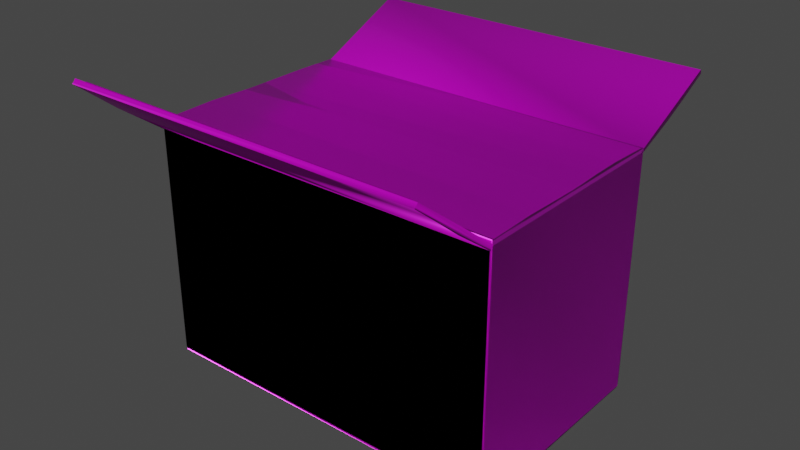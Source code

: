 # Source: equipment_box.blend  (saved by Blender 2.81.16; exported with 4.5.12 LTS)
import bpy
from mathutils import Matrix  # noqa: F401  (used for matrix-valued properties, if any)

bpy.ops.wm.read_factory_settings(use_empty=True)
scene = bpy.context.scene
scene.name = 'Scene'

# ---- collections
col_collection = bpy.data.collections.new('Collection'); scene.collection.children.link(col_collection)

# ---- images (referenced by path relative to the original .blend; pixels are not part of the script)
import os
ASSET_DIR = os.environ.get("B2B_ASSET_DIR", "")  # directory of the original .blend (textures are referenced by path, not embedded)
HERE = os.path.dirname(os.path.abspath(__file__))  # packed textures are extracted next to this script under _unpacked/

def load_image(name, relpath, width, height, colorspace="sRGB"):
    """Load a texture the original file referenced (path relative to the .blend, or extracted next to this script)."""
    p = next((c for c in (os.path.join(HERE, relpath), os.path.join(ASSET_DIR, relpath)) if relpath and os.path.exists(c)), "")
    if p:
        img = bpy.data.images.load(p, check_existing=True)
        img.name = name
    else:  # same state as the original file: an image datablock whose file is absent (Cycles renders it pink)
        img = bpy.data.images.new(name, width, height)
        img.source = "FILE"
        img.filepath = "//" + (relpath or name)
    img.colorspace_settings.name = colorspace
    return img
img_ind_prop_warehouse_box_med_c_df_texture_dds = load_image('ind_prop_warehouse_box_med_c_df.texture.dds', 'ind_prop_warehouse_box_med_c_df.texture.dds', 1024, 1024, 'sRGB')
img_ind_prop_warehouse_box_med_nm_texture_dds = load_image('ind_prop_warehouse_box_med_nm.texture.dds', 'ind_prop_warehouse_box_med_nm.texture.dds', 1024, 1024, 'Linear Rec.709')

# ---- materials (node trees are filled in below, after node groups)
mat_mat_box = bpy.data.materials.new('mat_box')
mat_mat_box.use_backface_culling = True
mat_mat_box.use_transparent_shadow = False
mat_mat_box.diffuse_color = (1.0, 1.0, 1.0, 1.0)

# ---- node groups
ng_pd2_df_nm_vtxcol = bpy.data.node_groups.new('PD2 DF:NM:VtxCol', 'ShaderNodeTree')
_s = ng_pd2_df_nm_vtxcol.interface.new_socket(name='BSDF Mat.', in_out='OUTPUT', socket_type='NodeSocketShader')
_s = ng_pd2_df_nm_vtxcol.interface.new_socket(name='DF Color (sRGB)', in_out='INPUT', socket_type='NodeSocketColor')
_s = ng_pd2_df_nm_vtxcol.interface.new_socket(name='DF Alpha (sRGB)', in_out='INPUT', socket_type='NodeSocketFloat')
_s.subtype = 'FACTOR'
_s = ng_pd2_df_nm_vtxcol.interface.new_socket(name='NM Color (Linear)', in_out='INPUT', socket_type='NodeSocketColor')
_s.default_value = (0.5, 0.5, 0.5, 1.0)
_s = ng_pd2_df_nm_vtxcol.interface.new_socket(name='NM Alpha (Linear)', in_out='INPUT', socket_type='NodeSocketFloat')
_s.subtype = 'FACTOR'
_s = ng_pd2_df_nm_vtxcol.interface.new_socket(name='Vertex Col. Color', in_out='INPUT', socket_type='NodeSocketColor')
_N = ng_pd2_df_nm_vtxcol.nodes; _L = ng_pd2_df_nm_vtxcol.links
n0 = _N.new('NodeGroupOutput'); n0.name = 'Group Output'; n0.location = (1220, -20)
n1 = _N.new('ShaderNodeBsdfPrincipled'); n1.name = 'Principled BSDF'; n1.location = (940, 0)
n1.distribution = 'GGX'
n1.subsurface_method = 'BURLEY'
n1.inputs[1].default_value = 0.5
n1.inputs[3].default_value = 1.45
n1.inputs[27].default_value = (0.0, 0.0, 0.0, 1.0)
n1.inputs[28].default_value = 1.0
n2 = _N.new('ShaderNodeMix'); n2.name = 'Mix.005'; n2.location = (380, 0)
n2.data_type = 'RGBA'
n2.blend_type = 'MULTIPLY'
n2.inputs[0].default_value = 1.0
n3 = _N.new('NodeGroupInput'); n3.name = 'PD2 DF:NM:VtxCol'; n3.location = (0, 0)
n3.label = 'PD2 DF:NM:VtxCol'
n3.width = 224
n4 = _N.new('ShaderNodeSeparateColor'); n4.name = 'Separate RGB'; n4.location = (280, -420)
n5 = _N.new('ShaderNodeCombineColor'); n5.name = 'Combine RGB'; n5.location = (440, -420)
n5.inputs[2].default_value = 1.0
n6 = _N.new('ShaderNodeNormalMap'); n6.name = 'Normal Map'; n6.location = (600, -420)
n6.width = 148
n7 = _N.new('ShaderNodeInvert'); n7.name = 'Invert'; n7.location = (380, -180)
n7.inputs[0].default_value = 0.666
_L.new(n4.outputs[0], n5.inputs[1])
_L.new(n5.outputs[0], n6.inputs[1])
_L.new(n2.outputs[2], n1.inputs[0])
_L.new(n6.outputs[0], n1.inputs[5])
_L.new(n1.outputs[0], n0.inputs[0])
_L.new(n3.outputs[4], n2.inputs[7])
_L.new(n3.outputs[1], n1.inputs[13])
_L.new(n3.outputs[0], n2.inputs[6])
_L.new(n3.outputs[2], n4.inputs[0])
_L.new(n3.outputs[3], n5.inputs[0])
_L.new(n7.outputs[0], n1.inputs[2])
_L.new(n3.outputs[1], n7.inputs[1])
n0.is_active_output = True

# ---- material node trees
mat_mat_box.use_nodes = True; mat_mat_box.node_tree.nodes.clear()
_N = mat_mat_box.node_tree.nodes; _L = mat_mat_box.node_tree.links
n0 = _N.new('ShaderNodeTexImage'); n0.name = 'Image Texture'; n0.location = (-600, 500)
n0.image = img_ind_prop_warehouse_box_med_c_df_texture_dds
n1 = _N.new('ShaderNodeOutputMaterial'); n1.name = 'Material Output'; n1.location = (300, 400)
n2 = _N.new('ShaderNodeGroup'); n2.name = 'Group'; n2.location = (-200, 400)
n2.width = 400
n2.node_tree = ng_pd2_df_nm_vtxcol
n2.inputs[4].default_value = (1.0, 1.0, 1.0, 1.0)
n3 = _N.new('ShaderNodeTexImage'); n3.name = 'Image Texture.002'; n3.location = (-600, 200)
n3.image = img_ind_prop_warehouse_box_med_nm_texture_dds
_L.new(n0.outputs[0], n2.inputs[0])
_L.new(n0.outputs[1], n2.inputs[1])
_L.new(n3.outputs[0], n2.inputs[2])
_L.new(n3.outputs[1], n2.inputs[3])
_L.new(n2.outputs[0], n1.inputs[0])
n1.is_active_output = True

# ---- world
world_world = bpy.data.worlds.new('World'); scene.world = world_world
world_world.use_nodes = True; world_world.node_tree.nodes.clear()
_N = world_world.node_tree.nodes; _L = world_world.node_tree.links
n0 = _N.new('ShaderNodeOutputWorld'); n0.name = 'World Output'; n0.location = (300, 300)
n1 = _N.new('ShaderNodeBackground'); n1.name = 'Background'; n1.location = (10, 300)
n1.inputs[0].default_value = (0.05088, 0.05088, 0.05088, 1.0)
_L.new(n1.outputs[0], n0.inputs[0])
n0.is_active_output = True
world_world.color = (0.05088, 0.05088, 0.05088)
world_world.use_sun_shadow = False
world_world.sun_shadow_jitter_overblur = 0.0

# ---- meshes
me_g_g_001 = bpy.data.meshes.new('g_g.001')
me_g_g_001.from_pydata([(0.3956, 0.2394, 0.266), (-0.3955, -0.2388, -0.2691), (-0.3947, 0.2382, -0.2685), (-0.395, 0.2375, 0.2677), (-0.3959, -0.2382, 0.2678), (0.3938, -0.2383, 0.267), (0.3949, -0.2378, -0.2686), (0.395, 0.2391, -0.2683)], [], [(1, 2, 7, 6), (4, 3, 2, 1), (5, 6, 7, 0), (3, 0, 7, 2), (0, 3, 4, 5), (1, 6, 5, 4)])
me_g_g_001.polygons.foreach_set('use_smooth', [0, 0, 1, 0, 1, 0])
_uv = me_g_g_001.uv_layers.new(name='TEXCOORD_0')
_uv.uv.foreach_set('vector', [0.6029, 0.5104, 0.6027, 0.9367, 0.2435, 0.9367, 0.2431, 0.5104, 0.6092, 0.4951, 0.3929, 0.4941, 0.3919, 0.009721, 0.608, 0.01017, 0.02304, 0.9886, 0.02414, 0.5004, 0.2386, 0.5036, 0.2383, 0.9882, 0.3929, 0.4941, 0.0322, 0.494, 0.03286, 0.009579, 0.3919, 0.009721, 0.9691, 0.7593, 0.6102, 0.925, 0.6092, 0.4951, 0.9687, 0.4957, 0.608, 0.01017, 0.9691, 0.00969, 0.9687, 0.4957, 0.6092, 0.4951])
me_g_g_001.materials.append(mat_mat_box)
me_g_g_001.use_remesh_fix_poles = True
me_g_g_001.use_remesh_preserve_attributes = False
me_g_g_001.use_mirror_vertex_groups = False
me_g_g_001.update()
me_g_g_001.normals_split_custom_set([tuple(v) for v in zip(*[iter([0.0004262, 0.000972, -1.0, 0.0004262, 0.000972, -1.0, 0.0004262, 0.000972, -1.0, 0.0004262, 0.000972, -1.0, -1.0, 0.001878, -0.0005896, -1.0, 0.001878, -0.0005896, -1.0, 0.001878, -0.0005896, -1.0, 0.001878, -0.0005896, 0.7661, 0.01274, 0.6426, 1.0, -0.003314, 0.0001632, 0.9687, -0.001857, 0.2482, 0.5394, 0.3098, 0.783, -0.001797, 1.0, 0.0003684, -0.001797, 1.0, 0.0003684, -0.001797, 1.0, 0.0003684, -0.001797, 1.0, 0.0003684, 0.5394, 0.3098, 0.783, 0.002052, -0.02453, 0.9997, 0.002968, 0.000231, 1.0, 0.7661, 0.01274, 0.6426, 0.0006328, -1.0, 5.43e-05, 0.0006328, -1.0, 5.43e-05, 0.0006328, -1.0, 5.43e-05, 0.0006328, -1.0, 5.43e-05])] * 3)])
me_g_g_002 = bpy.data.meshes.new('g_g.002')
me_g_g_002.from_pydata([(0.3945, 0.2406, 0.2576), (0.3957, -0.2352, -0.2676), (0.3959, 0.2362, -0.266), (0.3958, 0.2394, 0.2578), (0.3945, 0.4521, 0.3526), (-0.3947, 0.2388, 0.259), (-0.3927, 0.2312, 0.2626), (0.3958, 0.2333, 0.2611), (0.3957, -0.2328, -0.2711), (-0.3947, 0.2354, -0.27), (0.3945, 0.3301, 0.2916), (0.3958, 0.2361, 0.255), (-0.3946, 0.2359, 0.2555), (-0.3959, 0.4519, 0.3528), (-0.3959, 0.3809, 0.3188), (-0.3943, 0.2419, 0.2557), (-0.3951, 0.4504, 0.3562), (0.3945, 0.2437, 0.2555), (-0.3959, 0.4515, 0.3538), (-0.3958, -0.2345, 0.2556), (-0.3959, -0.2406, 0.2556), (-0.3959, 0.4513, 0.3543), (0.3945, 0.2792, 0.2702), (-0.3959, 0.4509, 0.3551), (-0.3959, -0.2365, -0.2619), (-0.3959, 0.2816, 0.2726), (-0.3959, -0.2406, -0.2619), (-0.3959, 0.452, 0.3528), (-0.3952, -0.2328, -0.2711), (-0.3953, 0.4485, 0.3603), (0.3952, 0.4506, 0.3557), (-0.3959, 0.4519, 0.353), (-0.3959, 0.33, 0.2945), (-0.3953, 0.2341, 0.264), (0.3945, 0.3844, 0.3178), (-0.3956, 0.4471, 0.3633), (0.3945, -0.235, 0.2573), (0.3945, 0.4243, 0.3384), (-0.3959, 0.4253, 0.3398), (0.3921, -0.2323, 0.2552), (0.3945, -0.2437, 0.2496), (-0.3953, 0.2374, 0.2556), (-0.3959, -0.2441, 0.2496), (-0.3959, -0.3421, 0.321), (-0.3955, -0.2348, -0.2676), (0.3945, -0.3271, 0.3101), (-0.3959, -0.3878, 0.3581), (0.3945, -0.4017, 0.3698), (0.3945, 0.452, 0.3526), (-0.3927, 0.2406, 0.2556), (-0.3954, 0.237, -0.2619), (-0.3922, 0.2406, -0.2619), (-0.3937, 0.239, -0.2674), (-0.3954, 0.2367, -0.2674), (-0.3953, -0.4271, 0.4006), (-0.3951, -0.4298, 0.397), (0.3945, -0.4322, 0.3939), (-0.3956, -0.4251, 0.4032), (-0.3959, -0.4319, 0.3942), (0.3952, -0.4302, 0.3966), (-0.3959, -0.4321, 0.394), (-0.3959, -0.4305, 0.3961), (-0.3959, -0.4311, 0.3953), (-0.3959, -0.4315, 0.3949), (0.3952, -0.4258, 0.4023), (0.3921, -0.2406, 0.2556), (-0.3959, -0.2401, 0.2551), (0.3934, -0.2406, -0.2619), (0.3934, -0.2387, -0.2676), (-0.3955, -0.2387, -0.2676), (-0.3959, -0.2375, 0.25), (-0.3959, -0.2323, 0.2552), (0.3957, -0.2375, -0.2619), (-0.3958, -0.2371, 0.2589), (0.3945, -0.2372, 0.2557), (0.3921, -0.2376, 0.2495), (0.3951, 0.2367, -0.2674), (0.3949, 0.2354, -0.27), (0.3947, 0.239, -0.2674), (0.3945, -0.2409, 0.2521), (0.3946, 0.2405, -0.2619), (0.3945, 0.2321, 0.2608), (0.3952, 0.4476, 0.3622), (0.376, 0.225, 0.2578), (0.3773, -0.231, -0.2456), (0.3774, 0.2207, -0.2441), (0.3774, 0.2238, 0.258), (0.3773, -0.2288, -0.249), (-0.3803, 0.2199, -0.2479), (-0.3814, -0.2304, 0.2559), (-0.3814, -0.2363, 0.2559), (-0.3814, -0.2324, -0.2401), (-0.3814, -0.2363, -0.2401), (-0.3808, -0.2288, -0.249), (-0.3809, 0.2219, 0.2559), (-0.3811, -0.2307, -0.2456), (-0.3784, 0.225, 0.2559), (-0.3809, 0.2215, -0.2401), (-0.3779, 0.225, -0.2401), (-0.3793, 0.2234, -0.2454), (-0.3809, 0.2212, -0.2454), (-0.3808, -0.415, 0.3948), (-0.3806, -0.4176, 0.3913), (-0.3812, -0.4131, 0.3973), (-0.3814, -0.4197, 0.3887), (0.3767, -0.4179, 0.3909), (0.376, -0.4199, 0.3884), (-0.3814, -0.4183, 0.3905), (-0.3814, -0.4189, 0.3897), (-0.3814, -0.4192, 0.3893), (0.3767, -0.4137, 0.3964), (-0.3814, -0.4198, 0.3885), (0.3738, -0.2363, 0.2559), (0.375, -0.2363, -0.2401), (0.375, -0.2345, -0.2456), (-0.3811, -0.2345, -0.2456), (0.3773, -0.2333, -0.2402), (0.3761, -0.233, 0.2559), (0.3767, 0.2212, -0.2454), (0.3764, 0.2199, -0.2479), (0.3763, 0.2234, -0.2454), (0.3762, 0.2249, -0.2401), (-0.3958, -0.2345, 0.2556), (-0.3959, -0.2406, 0.2556), (-0.3959, -0.2406, 0.2556), (-0.3959, 0.4519, 0.3528), (-0.3959, 0.452, 0.3528), (-0.3959, 0.452, 0.3528), (-0.3953, 0.2341, 0.264), (-0.3953, 0.2341, 0.264), (-0.3956, 0.4471, 0.3633), (-0.3956, 0.4471, 0.3633), (-0.3943, 0.2419, 0.2557), (-0.3943, 0.2419, 0.2557), (-0.3951, 0.4504, 0.3562), (-0.3951, 0.4504, 0.3562), (-0.3959, 0.4513, 0.3543), (-0.3959, 0.4513, 0.3543), (-0.3959, 0.4509, 0.3551), (-0.3959, 0.4509, 0.3551), (-0.3959, 0.4519, 0.353), (-0.3953, 0.4485, 0.3603), (-0.3953, 0.4485, 0.3603), (-0.3959, -0.2323, 0.2552), (-0.3959, -0.2323, 0.2552), (0.3921, -0.2323, 0.2552), (0.3921, -0.2323, 0.2552), (0.3921, -0.2376, 0.2495), (0.3921, -0.2376, 0.2495), (-0.3946, 0.2359, 0.2555), (-0.3946, 0.2359, 0.2555), (0.3958, 0.2361, 0.255), (0.3958, 0.2361, 0.255), (0.3958, 0.2361, 0.255), (-0.3959, -0.2375, 0.25), (-0.3959, -0.2375, 0.25), (-0.3959, 0.2816, 0.2726), (-0.3959, 0.2816, 0.2726), (-0.3956, -0.4251, 0.4032), (-0.3956, -0.4251, 0.4032), (-0.3958, -0.2371, 0.2589), (-0.3927, 0.2312, 0.2626), (-0.3927, 0.2312, 0.2626), (-0.3927, 0.2312, 0.2626), (-0.3947, 0.2388, 0.259), (0.3945, 0.2792, 0.2702), (0.3945, 0.2437, 0.2555), (-0.3959, -0.2441, 0.2496), (-0.3959, -0.2441, 0.2496), (-0.3922, 0.2406, -0.2619), (-0.3937, 0.239, -0.2674), (-0.3937, 0.239, -0.2674), (-0.3954, 0.2367, -0.2674), (-0.3954, 0.237, -0.2619), (0.3945, 0.4243, 0.3384), (0.3945, 0.3844, 0.3178), (0.3945, -0.2437, 0.2496), (0.3945, -0.2437, 0.2496), (0.3945, -0.2437, 0.2496), (0.3945, -0.2409, 0.2521), (0.3945, 0.452, 0.3526), (0.3945, 0.452, 0.3526), (0.3945, 0.452, 0.3526), (0.3945, 0.4521, 0.3526), (0.3945, 0.4521, 0.3526), (0.3945, -0.235, 0.2573), (0.3945, -0.235, 0.2573), (0.3958, 0.2333, 0.2611), (0.3958, 0.2333, 0.2611), (0.3945, 0.3301, 0.2916), (0.3952, -0.4258, 0.4023), (0.3952, -0.4258, 0.4023), (0.3945, -0.3271, 0.3101), (-0.3959, -0.3421, 0.321), (0.3934, -0.2406, -0.2619), (0.3921, -0.2406, 0.2556), (0.3921, -0.2406, 0.2556), (0.3934, -0.2387, -0.2676), (0.3934, -0.2387, -0.2676), (-0.3955, -0.2387, -0.2676), (-0.3955, -0.2387, -0.2676), (-0.3959, -0.3878, 0.3581), (0.3945, -0.4017, 0.3698), (0.3945, -0.2372, 0.2557), (0.3945, -0.2372, 0.2557), (0.3957, -0.2375, -0.2619), (0.3949, 0.2354, -0.27), (0.3949, 0.2354, -0.27), (0.3947, 0.239, -0.2674), (0.3947, 0.239, -0.2674), (-0.3951, -0.4298, 0.397), (-0.3951, -0.4298, 0.397), (-0.3959, -0.2401, 0.2551), (0.3946, 0.2405, -0.2619), (0.3946, 0.2405, -0.2619), (0.3958, 0.2394, 0.2578), (0.3958, 0.2394, 0.2578), (0.3945, 0.2406, 0.2576), (0.3945, 0.2406, 0.2576), (0.3957, -0.2328, -0.2711), (0.3957, -0.2328, -0.2711), (0.3957, -0.2328, -0.2711), (0.3957, -0.2352, -0.2676), (-0.3959, 0.4253, 0.3398), (-0.3959, 0.3809, 0.3188), (-0.3959, 0.33, 0.2945), (-0.3952, -0.2328, -0.2711), (-0.3952, -0.2328, -0.2711), (-0.3947, 0.2354, -0.27), (-0.3947, 0.2354, -0.27), (-0.3947, 0.2354, -0.27), (-0.3927, 0.2406, 0.2556), (-0.3927, 0.2406, 0.2556), (0.3952, -0.4302, 0.3966), (-0.3953, -0.4271, 0.4006), (-0.3959, -0.2406, -0.2619), (-0.3959, -0.4305, 0.3961), (-0.3959, -0.4305, 0.3961), (-0.3959, -0.4315, 0.3949), (-0.3959, -0.4311, 0.3953), (-0.3959, -0.4321, 0.394), (-0.3959, -0.4321, 0.394), (-0.3959, -0.4319, 0.3942), (0.3945, -0.4322, 0.3939), (0.3945, -0.4322, 0.3939), (-0.3953, 0.2374, 0.2556), (-0.3953, 0.2374, 0.2556), (0.3952, 0.4476, 0.3622), (0.3952, 0.4476, 0.3622), (0.3952, 0.4506, 0.3557), (0.3952, 0.4506, 0.3557), (-0.3814, -0.2304, 0.2559), (-0.3814, -0.2363, 0.2559), (-0.3814, -0.2363, 0.2559), (-0.3779, 0.225, -0.2401), (-0.3793, 0.2234, -0.2454), (-0.3793, 0.2234, -0.2454), (-0.3809, 0.2212, -0.2454), (-0.3809, 0.2215, -0.2401), (0.375, -0.2363, -0.2401), (0.3738, -0.2363, 0.2559), (0.3738, -0.2363, 0.2559), (0.375, -0.2345, -0.2456), (0.375, -0.2345, -0.2456), (-0.3811, -0.2345, -0.2456), (-0.3811, -0.2345, -0.2456), (0.3761, -0.233, 0.2559), (0.3761, -0.233, 0.2559), (0.3773, -0.2333, -0.2402), (0.3764, 0.2199, -0.2479), (0.3764, 0.2199, -0.2479), (0.3763, 0.2234, -0.2454), (0.3763, 0.2234, -0.2454), (0.3762, 0.2249, -0.2401), (0.3762, 0.2249, -0.2401), (0.3774, 0.2238, 0.258), (0.3774, 0.2238, 0.258), (0.376, 0.225, 0.2578), (0.376, 0.225, 0.2578), (0.3773, -0.2288, -0.249), (0.3773, -0.2288, -0.249), (0.3773, -0.2288, -0.249), (0.3773, -0.231, -0.2456), (-0.3808, -0.2288, -0.249), (-0.3808, -0.2288, -0.249), (-0.3803, 0.2199, -0.2479), (-0.3803, 0.2199, -0.2479), (-0.3803, 0.2199, -0.2479), (-0.3784, 0.225, 0.2559), (-0.3784, 0.225, 0.2559), (-0.3814, -0.2363, -0.2401), (-0.3809, 0.2219, 0.2559), (-0.3809, 0.2219, 0.2559), (0.3945, 0.2321, 0.2608), (0.3945, 0.2321, 0.2608)], [(182, 137), (250, 142)], [(206, 76, 219), (219, 76, 222), (187, 151, 249, 247), (156, 165, 166, 133), (32, 189, 165, 156), (38, 174, 175, 14), (129, 5, 161), (162, 164, 150), (150, 164, 132), (164, 141, 134, 132), (14, 175, 189, 32), (149, 152, 293, 163), (15, 135, 139, 157), (25, 138, 136, 225), (24, 235, 123, 122), (213, 78, 170, 51), (225, 136, 18, 224), (228, 77, 220, 226), (224, 18, 140, 223), (223, 140, 126, 125), (151, 17, 22), (50, 24, 122, 245), (1, 205, 194, 197), (44, 227, 200), (10, 151, 22), (34, 151, 10), (37, 151, 34), (180, 151, 37), (133, 166, 153, 12), (13, 181, 174, 38), (11, 188, 294), (27, 184, 181, 13), (183, 249, 151, 180), (240, 212, 201), (243, 202, 179), (2, 72, 222, 76), (190, 233, 179, 185), (210, 234, 160, 212), (236, 211, 66), (44, 200, 235, 24), (229, 172, 171), (209, 207, 230, 52), (205, 203, 195, 194), (169, 173, 246, 231), (2, 215, 204, 72), (238, 239, 212), (240, 242, 212), (199, 198, 67, 26), (172, 173, 169, 171), (239, 237, 212), (218, 213, 51, 232), (242, 238, 212), (53, 44, 24, 50), (130, 141, 164, 128), (9, 227, 44, 53), (221, 1, 197), (8, 68, 69, 28), (76, 206, 208), (76, 208, 2), (2, 208, 214), (2, 214, 215), (216, 80, 217), (67, 196, 124, 26), (179, 233, 243), (179, 202, 192), (179, 192, 177), (147, 79, 176), (186, 79, 147, 146), (154, 148, 178, 168), (212, 160, 144), (167, 212, 155), (155, 212, 144), (212, 167, 193), (201, 212, 193), (160, 234, 158), (46, 47, 244, 241), (40, 45, 43, 42), (143, 145, 75, 70), (71, 73, 159, 191, 36, 39), (60, 56, 59, 64, 57, 54, 55, 61, 62, 63, 58), (43, 45, 47, 46), (131, 248, 30, 4, 48, 127, 31, 21, 23, 16, 29), (82, 35, 33, 6, 81, 7), (269, 279, 118), (279, 282, 118), (91, 251, 252, 290), (273, 98, 255, 120), (285, 283, 280, 119), (97, 291, 251, 91), (84, 262, 259, 268), (95, 265, 284), (85, 118, 282, 116), (95, 91, 290, 265), (286, 256, 257), (272, 99, 287, 270), (268, 259, 260, 266), (254, 288, 292, 258), (85, 116, 267, 275), (264, 92, 113, 263), (257, 256, 254, 258), (278, 289, 98, 273), (100, 97, 91, 95), (88, 100, 95, 284), (281, 262, 84), (87, 93, 115, 114), (118, 271, 269), (118, 85, 271), (85, 274, 271), (85, 275, 274), (276, 277, 121), (113, 92, 253, 261), (111, 104, 109, 108, 107, 102, 101, 103, 110, 105, 106), (49, 96, 83, 0), (3, 86, 117, 74), (65, 112, 90, 20), (19, 89, 94, 41), (41, 94, 96, 49), (20, 90, 89, 19), (74, 117, 112, 65), (0, 83, 86, 3)])
me_g_g_002.polygons.foreach_set('use_smooth', [1, 1, 1, 1, 1, 1, 1, 1, 1, 1, 1, 1, 1, 1, 1, 1, 1, 0, 1, 1, 1, 0, 1, 1, 1, 1, 1, 1, 1, 1, 1, 1, 1, 1, 1, 1, 1, 1, 1, 1, 1, 1, 1, 1, 1, 1, 1, 1, 1, 1, 0, 1, 1, 1, 1, 1, 1, 1, 1, 1, 1, 1, 0, 1, 1, 1, 1, 1, 1, 1, 1, 1, 1, 1, 1, 1, 1, 1, 1, 1, 1, 1, 1, 1, 1, 1, 1, 0, 0, 1, 1, 1, 1, 1, 1, 1, 1, 1, 1, 1, 0, 1, 1, 1, 1, 1, 1, 1, 1, 1, 0, 1, 0, 1, 0, 0, 1, 1, 1, 1])
_uv = me_g_g_002.uv_layers.new(name='TEXCOORD_0')
_uv.uv.foreach_set('vector', [0.2375, 0.5013, 0.2381, 0.5037, 0.0245, 0.4991, 0.0245, 0.4991, 0.2381, 0.5037, 0.02341, 0.5023, 0.2386, 0.982, 0.2386, 0.9881, 0.1308, 0.9869, 0.1308, 0.9803, 0.6096, 0.8844, 0.9691, 0.8873, 0.9691, 0.9223, 0.6103, 0.9237, 0.6096, 0.836, 0.9691, 0.837, 0.9691, 0.8873, 0.6096, 0.8844, 0.6096, 0.7399, 0.9691, 0.7413, 0.9691, 0.7822, 0.6096, 0.7847, 0.3921, 0.4865, 0.3931, 0.4923, 0.3906, 0.4865, 0.3906, 0.4865, 0.3931, 0.4923, 0.3912, 0.4941, 0.3912, 0.4941, 0.3931, 0.4923, 0.3937, 0.4963, 0.3931, 0.4923, 0.499, 0.4894, 0.499, 0.4936, 0.3937, 0.4963, 0.6096, 0.7847, 0.9691, 0.7822, 0.9691, 0.837, 0.6096, 0.836, 0.3918, 0.4941, 0.03219, 0.4941, 0.03283, 0.4878, 0.3909, 0.4865, 0.3937, 0.4963, 0.499, 0.4936, 0.499, 0.4946, 0.4134, 0.4976, 0.4134, 0.4976, 0.499, 0.4946, 0.499, 0.4955, 0.4375, 0.4982, 0.6077, 0.01522, 0.6096, 0.01522, 0.6096, 0.4865, 0.6068, 0.4865, 0.03292, 0.01476, 0.03288, 0.00975, 0.3915, 0.01025, 0.3909, 0.01526, 0.4375, 0.4982, 0.499, 0.4955, 0.499, 0.496, 0.4631, 0.4977, 0.6027, 0.9367, 0.2435, 0.9367, 0.2431, 0.5104, 0.6029, 0.5104, 0.4631, 0.4977, 0.499, 0.496, 0.499, 0.4967, 0.4855, 0.4975, 0.4855, 0.4975, 0.499, 0.4967, 0.5011, 0.497, 0.5011, 0.497, 0.2386, 0.9881, 0.2354, 0.9906, 0.2179, 0.992, 0.3923, 0.01526, 0.6077, 0.01522, 0.6068, 0.4865, 0.3921, 0.4865, 0.9697, 0.009973, 0.9697, 0.01514, 0.9686, 0.01517, 0.9686, 0.009971, 0.6069, 0.01003, 0.606, 0.006821, 0.6087, 0.01003, 0.1928, 0.9938, 0.2386, 0.9881, 0.2179, 0.992, 0.1654, 0.9929, 0.2386, 0.9881, 0.1928, 0.9938, 0.1449, 0.9911, 0.2386, 0.9881, 0.1654, 0.9929, 0.1294, 0.99, 0.2386, 0.9881, 0.1449, 0.9911, 0.6103, 0.9237, 0.9691, 0.9223, 0.9697, 0.9288, 0.6101, 0.9287, 0.6096, 0.7087, 0.9691, 0.7102, 0.9691, 0.7413, 0.6096, 0.7399, 0.03219, 0.4941, 0.0322, 0.488, 0.03283, 0.4878, 0.6096, 0.7086, 0.9691, 0.7102, 0.9691, 0.7102, 0.6096, 0.7087, 0.1294, 0.99, 0.1308, 0.9869, 0.2386, 0.9881, 0.1294, 0.99, 0.5011, 0.497, 0.6068, 0.4909, 0.5249, 0.4984, 0.1294, 0.99, 0.1131, 0.9903, 0.02246, 0.9858, 0.2378, 0.505, 0.02235, 0.5074, 0.02341, 0.5023, 0.2381, 0.5037, 0.1308, 0.9803, 0.1308, 0.9869, 0.02246, 0.9858, 0.02179, 0.9787, 0.499, 0.4936, 0.499, 0.4894, 0.6068, 0.4865, 0.6068, 0.4909, 0.499, 0.4946, 0.499, 0.4936, 0.6068, 0.4909, 0.6069, 0.01003, 0.6087, 0.01003, 0.6096, 0.01522, 0.6077, 0.01522, 0.392, 0.007873, 0.3923, 0.01025, 0.3915, 0.01025, 0.03288, 0.00975, 0.03282, 0.007371, 0.392, 0.007873, 0.3915, 0.01025, 0.9697, 0.01514, 0.9691, 0.4864, 0.968, 0.4864, 0.9686, 0.01517, 0.3909, 0.01526, 0.3923, 0.01526, 0.3921, 0.4865, 0.3909, 0.4865, 0.2378, 0.505, 0.2386, 0.982, 0.02179, 0.9787, 0.02235, 0.5074, 0.499, 0.496, 0.499, 0.4955, 0.6068, 0.4909, 0.5011, 0.497, 0.499, 0.4967, 0.6068, 0.4909, 0.6097, 0.01003, 0.9686, 0.009971, 0.9686, 0.01517, 0.6096, 0.01522, 0.3923, 0.01025, 0.3923, 0.01526, 0.3909, 0.01526, 0.3915, 0.01025, 0.499, 0.4955, 0.499, 0.4946, 0.6068, 0.4909, 0.03283, 0.4878, 0.03292, 0.01476, 0.3909, 0.01526, 0.3909, 0.4865, 0.499, 0.4967, 0.499, 0.496, 0.6068, 0.4909, 0.3924, 0.01025, 0.6069, 0.01003, 0.6077, 0.01522, 0.3923, 0.01526, 0.499, 0.4865, 0.499, 0.4894, 0.3931, 0.4923, 0.3921, 0.4865, 0.393, 0.007873, 0.606, 0.006821, 0.6069, 0.01003, 0.3924, 0.01025, 0.9697, 0.006764, 0.9697, 0.009973, 0.9686, 0.009971, 0.9697, 0.006764, 0.9686, 0.009971, 0.6097, 0.01003, 0.6098, 0.00682, 0.2381, 0.5037, 0.2375, 0.5013, 0.2391, 0.5037, 0.2381, 0.5037, 0.2391, 0.5037, 0.2378, 0.505, 0.2378, 0.505, 0.2391, 0.5037, 0.2398, 0.5087, 0.2378, 0.505, 0.2398, 0.5087, 0.2386, 0.982, 0.2386, 0.982, 0.2398, 0.5087, 0.2392, 0.9817, 0.9686, 0.01517, 0.968, 0.4864, 0.6096, 0.4865, 0.6096, 0.01522, 0.02246, 0.9858, 0.1308, 0.9869, 0.1294, 0.99, 0.02246, 0.9858, 0.1131, 0.9903, 0.06964, 0.9919, 0.02246, 0.9858, 0.06964, 0.9919, 0.02279, 0.9891, 0.02056, 0.9857, 0.02246, 0.9858, 0.02279, 0.9891, 0.9691, 0.4864, 0.9691, 0.4935, 0.968, 0.4935, 0.968, 0.4864, 0.6096, 0.4931, 0.968, 0.4935, 0.9691, 0.4968, 0.6096, 0.4971, 0.6068, 0.4909, 0.6068, 0.4865, 0.6096, 0.4865, 0.6068, 0.4971, 0.6068, 0.4909, 0.6091, 0.4931, 0.6091, 0.4931, 0.6068, 0.4909, 0.6096, 0.4865, 0.6068, 0.4909, 0.6068, 0.4971, 0.5517, 0.4998, 0.5249, 0.4984, 0.6068, 0.4909, 0.5517, 0.4998, 0.6068, 0.4865, 0.499, 0.4894, 0.499, 0.4865, 0.6096, 0.661, 0.9691, 0.6776, 0.9691, 0.7102, 0.6096, 0.7086, 0.9691, 0.4968, 0.9691, 0.5906, 0.6096, 0.6075, 0.6096, 0.4971, 0.6096, 0.4865, 0.968, 0.4864, 0.968, 0.4935, 0.6096, 0.4931, 0.5999, 0.509, 0.5999, 0.5213, 0.5998, 0.7331, 0.2464, 0.7331, 0.2459, 0.5214, 0.2478, 0.5159, 0.2579, 0.7073, 0.5919, 0.7091, 0.5923, 0.7096, 0.5924, 0.7108, 0.2592, 0.7143, 0.2592, 0.7126, 0.2591, 0.7108, 0.2579, 0.7103, 0.2579, 0.7098, 0.2579, 0.7096, 0.2579, 0.7092, 0.6096, 0.6075, 0.9691, 0.5906, 0.9691, 0.6776, 0.6096, 0.661, 0.2584, 0.7168, 0.5862, 0.7172, 0.5863, 0.7197, 0.5859, 0.7209, 0.586, 0.7245, 0.2591, 0.7278, 0.259, 0.7275, 0.2587, 0.7262, 0.2584, 0.7253, 0.2593, 0.7241, 0.259, 0.7205, 0.5969, 0.7329, 0.2488, 0.7329, 0.2482, 0.5278, 0.25, 0.5232, 0.5965, 0.5232, 0.5984, 0.5243, 0.2375, 0.5013, 0.0245, 0.4991, 0.2381, 0.5037, 0.0245, 0.4991, 0.02341, 0.5023, 0.2381, 0.5037, 0.6077, 0.01522, 0.6068, 0.4865, 0.6096, 0.4865, 0.6096, 0.01522, 0.03292, 0.01476, 0.3909, 0.01526, 0.3915, 0.01025, 0.03288, 0.00975, 0.4027, 0.9382, 0.4028, 0.7694, 0.2603, 0.7694, 0.2604, 0.9382, 0.4034, 0.3235, 0.4034, 0.4914, 0.4798, 0.4914, 0.4802, 0.3235, 0.9697, 0.009973, 0.9686, 0.009971, 0.9686, 0.01517, 0.9697, 0.01514, 0.6069, 0.01003, 0.6087, 0.01003, 0.606, 0.006821, 0.2378, 0.505, 0.2381, 0.5037, 0.02341, 0.5023, 0.02235, 0.5074, 0.6069, 0.01003, 0.6077, 0.01522, 0.6096, 0.01522, 0.6087, 0.01003, 0.392, 0.007873, 0.3915, 0.01025, 0.3923, 0.01025, 0.03288, 0.00975, 0.3915, 0.01025, 0.392, 0.007873, 0.03282, 0.007371, 0.9697, 0.01514, 0.9686, 0.01517, 0.968, 0.4864, 0.9691, 0.4864, 0.3909, 0.01526, 0.3909, 0.4865, 0.3921, 0.4865, 0.3923, 0.01526, 0.3294, 0.5167, 0.2534, 0.5176, 0.2532, 0.6838, 0.3297, 0.685, 0.6097, 0.01003, 0.6096, 0.01522, 0.9686, 0.01517, 0.9686, 0.009971, 0.3923, 0.01025, 0.3915, 0.01025, 0.3909, 0.01526, 0.3923, 0.01526, 0.2533, 0.6848, 0.3801, 0.6843, 0.38, 0.5174, 0.2533, 0.5173, 0.3924, 0.01025, 0.3923, 0.01526, 0.6077, 0.01522, 0.6069, 0.01003, 0.393, 0.007873, 0.3924, 0.01025, 0.6069, 0.01003, 0.606, 0.006821, 0.9697, 0.006764, 0.9686, 0.009971, 0.9697, 0.009973, 0.9697, 0.006764, 0.6098, 0.00682, 0.6097, 0.01003, 0.9686, 0.009971, 0.2381, 0.5037, 0.2391, 0.5037, 0.2375, 0.5013, 0.2381, 0.5037, 0.2378, 0.505, 0.2391, 0.5037, 0.2378, 0.505, 0.2398, 0.5087, 0.2391, 0.5037, 0.2378, 0.505, 0.2386, 0.982, 0.2398, 0.5087, 0.2386, 0.982, 0.2392, 0.9817, 0.2398, 0.5087, 0.382, 0.5079, 0.2463, 0.5079, 0.2463, 0.686, 0.3818, 0.686, 0.2579, 0.7091, 0.2579, 0.7092, 0.2579, 0.7096, 0.2579, 0.7098, 0.2579, 0.7103, 0.2591, 0.7108, 0.2592, 0.7126, 0.2592, 0.7143, 0.5924, 0.7108, 0.5923, 0.7096, 0.5918, 0.7073, 0.3909, 0.4865, 0.3801, 0.6843, 0.2533, 0.6848, 0.03283, 0.4878, 0.2386, 0.982, 0.3297, 0.685, 0.2532, 0.6838, 0.02179, 0.9787, 0.968, 0.4864, 0.3818, 0.686, 0.2463, 0.686, 0.6096, 0.4865, 0.6068, 0.4865, 0.4798, 0.4914, 0.4034, 0.4914, 0.3921, 0.4865, 0.3921, 0.4865, 0.4034, 0.4914, 0.3909, 0.4865, 0.3909, 0.4865, 0.6096, 0.4865, 0.2463, 0.686, 0.6068, 0.4865, 0.6068, 0.4865, 0.02179, 0.9787, 0.2532, 0.6838, 0.968, 0.4864, 0.968, 0.4864, 0.03283, 0.4878, 0.2533, 0.6848, 0.2386, 0.982, 0.2386, 0.982])
me_g_g_002.materials.append(mat_mat_box)
me_g_g_002.use_remesh_fix_poles = True
me_g_g_002.use_remesh_preserve_attributes = False
me_g_g_002.use_mirror_vertex_groups = False
me_g_g_002.update()
me_g_g_002.normals_split_custom_set([tuple(v) for v in zip(*[iter([0.2645, 0.4626, -0.8462, 0.9347, 0.3264, -0.1411, 0.9166, 0.2248, -0.3306, 0.9166, 0.2248, -0.3306, 0.9347, 0.3264, -0.1411, 0.9653, -0.1074, -0.238, 0.875, -0.4657, -0.1321, 0.8649, 0.01038, -0.5019, 0.9507, 0.2866, 0.1188, 0.9596, -0.2253, -0.1683, 0.6723, -0.6676, 0.32, 0.3944, 0.668, -0.631, -0.4813, 0.1775, -0.8584, -0.7427, 0.5418, -0.3935, 0.1387, -0.928, 0.3459, 0.5045, 0.6874, -0.5225, 0.3944, 0.668, -0.631, 0.6723, -0.6676, 0.32, 0.4907, 0.7744, -0.3994, 0.4968, -0.07695, -0.8645, 0.5122, -0.07674, -0.8554, 0.4306, 0.8145, -0.3887, -0.9578, -0.2756, -0.08118, -0.688, -0.5024, -0.5237, -0.0324, -0.8706, -0.491, -0.4553, -0.8159, 0.3565, -0.9957, -0.08381, 0.04062, -0.7767, -0.3485, -0.5246, -0.7767, -0.3485, -0.5246, -0.9957, -0.08381, 0.04062, -0.5327, -0.2772, -0.7996, -0.9957, -0.08381, 0.04062, -0.991, 0.04568, -0.126, -0.8331, 0.1654, -0.5279, -0.5327, -0.2772, -0.7996, 0.4306, 0.8145, -0.3887, 0.5122, -0.07674, -0.8554, 0.5045, 0.6874, -0.5225, 0.1387, -0.928, 0.3459, -0.4739, -0.4553, -0.7538, 0.4123, -0.7243, -0.5526, 0.2383, -0.9658, -0.1019, -0.3093, -0.9255, 0.2184, -0.03484, -0.7358, 0.6763, -0.758, 0.2412, 0.606, 0.0357, -0.2569, 0.9658, 0.829, 0.3832, 0.4073, 0.5613, 0.5565, -0.6126, -0.5387, -0.8231, -0.1798, -0.4589, -0.7295, 0.5071, 0.7034, 0.5789, 0.4125, -0.9994, 0.03321, -0.01138, 0.9422, 0.3118, 0.1225, 0.1427, -0.5087, -0.849, -1.0, 0.0009326, -0.0007022, 0.5608, 0.6859, 0.4637, 0.4396, 0.8808, -0.176, -0.3635, 0.9279, -0.08352, -0.3512, 0.8928, 0.282, 0.7034, 0.5789, 0.4125, -0.4589, -0.7295, 0.5071, -0.9124, 0.2102, -0.3513, -0.7043, -0.6941, 0.1488, 0.0, 0.00239, -1.0, 0.0, 0.00239, -1.0, 0.0, 0.00239, -1.0, 0.0, 0.00239, -1.0, -0.7043, -0.6941, 0.1488, -0.9124, 0.2102, -0.3513, -0.9121, 0.1916, -0.3625, -0.7033, -0.6756, 0.2214, -0.7033, -0.6756, 0.2214, -0.9121, 0.1916, -0.3625, -0.8548, 0.06101, -0.5154, -0.7047, -0.2214, -0.6741, 0.8649, 0.01038, -0.5019, 0.9973, 0.07087, -0.01976, 0.5698, -0.05294, -0.8201, -1.0, 0.001077, 4.575e-05, -1.0, 0.001077, 4.575e-05, -1.0, 0.001077, 4.575e-05, -1.0, 0.001077, 4.575e-05, 0.8866, -0.4396, -0.1436, 0.9508, -0.2894, -0.1103, 0.2165, -0.9564, -0.1958, 0.6635, -0.4221, -0.6178, -0.993, 0.0257, -0.1155, -0.2574, -0.4269, -0.8669, -0.6534, 0.207, 0.7281, 0.6641, -0.1128, -0.7391, 0.8649, 0.01038, -0.5019, 0.5698, -0.05294, -0.8201, 0.674, 0.6619, -0.328, 0.8649, 0.01038, -0.5019, 0.6641, -0.1128, -0.7391, 0.6733, 0.6703, -0.312, 0.8649, 0.01038, -0.5019, 0.674, 0.6619, -0.328, 0.4963, 0.7153, -0.492, 0.8649, 0.01038, -0.5019, 0.6733, 0.6703, -0.312, -0.7427, 0.5418, -0.3935, -0.4813, 0.1775, -0.8584, 0.1308, -0.3522, -0.9267, -0.4293, -0.3765, -0.8209, -0.5084, 0.7552, -0.4138, 0.6303, -0.1067, -0.769, 0.4968, -0.07695, -0.8645, 0.4907, 0.7744, -0.3994, 0.829, -0.3175, -0.4603, 0.663, -0.7246, 0.188, 0.2276, -0.9575, -0.1772, 0.1715, 0.808, -0.5637, 0.1007, -0.3804, -0.9193, 0.6303, -0.1067, -0.769, -0.5084, 0.7552, -0.4138, 0.8188, 0.5727, -0.03897, 0.9507, 0.2866, 0.1188, 0.8649, 0.01038, -0.5019, 0.4963, 0.7153, -0.492, -0.8209, -0.3054, 0.4825, -0.9985, -0.04733, 0.02877, -0.6971, -0.7106, -0.09512, 0.6547, -0.1156, -0.747, 0.7027, 0.7069, 0.08072, 0.9817, 0.1472, -0.1211, 0.9774, -0.1895, -0.09399, 0.9532, -0.2997, -0.03977, 0.9653, -0.1074, -0.238, 0.9347, 0.3264, -0.1411, 0.9586, -0.1227, -0.2569, 0.9355, -0.3506, 0.04237, 0.9817, 0.1472, -0.1211, 0.9596, -0.2503, 0.1282, -0.8743, -0.3498, 0.3365, -0.9999, 0.000498, -0.0132, -0.9999, -0.007688, -0.008517, -0.9985, -0.04733, 0.02877, -0.5534, 0.7482, -0.366, -0.4317, 0.5983, 0.675, -0.8142, 0.3004, 0.4969, -0.993, 0.0257, -0.1155, -0.6534, 0.207, 0.7281, 0.9422, 0.3118, 0.1225, -0.9994, 0.03321, -0.01138, -0.2264, -0.1262, -0.9658, -0.8642, 0.4882, -0.1217, -0.6335, 0.554, -0.5401, -0.07127, 0.8777, -0.4739, 0.4773, -0.4011, -0.7818, -0.5195, -0.2491, -0.8174, 0.1322, 0.8424, -0.5223, 0.9508, -0.2894, -0.1103, 0.6197, -0.7829, -0.05469, 0.5837, -0.8066, -0.09351, 0.2165, -0.9564, -0.1958, -0.2283, 0.9622, -0.1486, -0.976, 0.2162, -0.02529, -0.6715, 0.7096, 0.2134, -0.4355, 0.8937, -0.1082, 0.9774, -0.1895, -0.09399, 0.8726, 0.07444, 0.4827, 0.9593, 0.0546, -0.2769, 0.9532, -0.2997, -0.03977, -0.9124, 0.2145, 0.3487, -0.4589, -0.113, -0.8813, -0.9985, -0.04733, 0.02877, -0.8209, -0.3054, 0.4825, -0.9121, 0.2331, 0.3374, -0.9985, -0.04733, 0.02877, 0.732, -0.675, 0.09257, 0.3625, -0.922, -0.136, 0.4201, -0.8791, 0.2251, 0.182, 0.9818, 0.05349, -0.8642, 0.4882, -0.1217, -0.976, 0.2162, -0.02529, -0.2283, 0.9622, -0.1486, -0.6335, 0.554, -0.5401, -0.4589, -0.113, -0.8813, -0.5387, -0.6431, -0.5443, -0.9985, -0.04733, 0.02877, 6.33e-05, 1.0, -9.59e-05, 6.33e-05, 1.0, -9.59e-05, 6.33e-05, 1.0, -9.59e-05, 6.33e-05, 1.0, -9.59e-05, -0.9121, 0.2331, 0.3374, -0.9124, 0.2145, 0.3487, -0.9985, -0.04733, 0.02877, -0.97, 0.09748, -0.2225, -0.993, 0.0257, -0.1155, -0.9994, 0.03321, -0.01138, -0.9066, 0.2866, 0.3098, -0.9, 0.2947, 0.3212, -0.991, 0.04568, -0.126, -0.9957, -0.08381, 0.04062, -0.9099, -0.3975, 0.1186, -0.4467, 0.5888, -0.6736, -0.2574, -0.4269, -0.8669, -0.993, 0.0257, -0.1155, -0.97, 0.09748, -0.2225, 0.96, -0.2677, -0.08267, 0.8866, -0.4396, -0.1436, 0.6635, -0.4221, -0.6178, 0.3064, -0.689, -0.6568, -0.1932, -0.7668, -0.6122, 0.3164, 0.3133, -0.8954, -0.4382, 0.4988, -0.7478, 0.9347, 0.3264, -0.1411, 0.2645, 0.4626, -0.8462, 0.7364, 0.3178, -0.5972, 0.9347, 0.3264, -0.1411, 0.7364, 0.3178, -0.5972, 0.9774, -0.1895, -0.09399, 0.9774, -0.1895, -0.09399, 0.7364, 0.3178, -0.5972, 0.2494, 0.9564, -0.1519, 0.9774, -0.1895, -0.09399, 0.2494, 0.9564, -0.1519, 0.8726, 0.07444, 0.4827, 0.935, 0.3409, 0.09787, 0.3502, 0.3984, 0.8477, 0.7147, 0.6553, 0.2446, 0.0, -1.0, 0.0, 0.0, -1.0, 0.0, 0.0, -1.0, 0.0, 0.0, -1.0, 0.0, 0.9817, 0.1472, -0.1211, 0.9355, -0.3506, 0.04237, 0.6547, -0.1156, -0.747, 0.9817, 0.1472, -0.1211, 0.7027, 0.7069, 0.08072, 0.7063, 0.2844, -0.6482, 0.9817, 0.1472, -0.1211, 0.7063, 0.2844, -0.6482, 0.6797, 0.6061, -0.4131, 0.6313, 0.6967, -0.3407, 0.937, 0.2125, -0.2772, 0.3393, 0.09226, -0.9362, 0.7819, 0.1808, -0.5966, 0.937, 0.2125, -0.2772, 0.6313, 0.6967, -0.3407, 0.4146, 0.8462, -0.3348, 0.4772, -0.1742, -0.8613, 0.3787, -0.07925, -0.9221, -0.0597, -0.7038, -0.7079, 0.3402, 0.759, -0.5551, -0.9985, -0.04733, 0.02877, -0.9999, -0.007688, -0.008517, 0.959, 0.2751, -0.06849, -0.5864, -0.2179, 0.7802, -0.9985, -0.04733, 0.02877, -0.8522, -0.4481, 0.2702, -0.8522, -0.4481, 0.2702, -0.9985, -0.04733, 0.02877, 0.959, 0.2751, -0.06849, -0.9985, -0.04733, 0.02877, -0.5864, -0.2179, 0.7802, -0.7065, -0.6692, -0.2301, -0.6971, -0.7106, -0.09512, -0.9985, -0.04733, 0.02877, -0.7065, -0.6692, -0.2301, -0.9999, -0.007688, -0.008517, -0.9999, 0.000498, -0.0132, -0.9139, -0.009597, 0.4058, -0.5213, -0.05309, -0.8517, -0.5038, -0.8315, -0.2342, -0.3665, -0.8876, -0.2789, -0.5362, -0.3633, -0.7619, 0.7202, -0.5121, -0.4681, 0.355, -0.9172, -0.1811, -0.5988, -0.1181, -0.7921, 0.7367, -0.6175, -0.2754, -0.1301, -0.5186, 0.845, 0.3401, 0.9231, -0.1795, -0.2092, 0.4284, -0.879, 0.1998, 0.9468, -0.2523, -0.2517, -0.4751, -0.8432, 0.00178, 0.6062, 0.7953, -0.253, 0.2122, 0.9439, -0.05612, 0.8029, 0.5934, -0.226, 0.7181, 0.6583, 0.3826, 0.865, 0.3248, 0.193, -0.9785, 0.07335, 0.5694, -0.4453, 0.691, 0.3004, -0.7221, 0.6232, -0.2784, -0.7947, 0.5395, -0.4167, -0.5562, 0.7191, 0.01287, -0.8223, 0.569, -0.4785, -0.7536, 0.4506, 0.7401, -0.1822, 0.6474, 0.4469, 0.1034, 0.8886, -0.04204, -0.9717, 0.2324, -0.02044, -0.9729, 0.2303, -0.5988, -0.1181, -0.7921, 0.355, -0.9172, -0.1811, -0.5038, -0.8315, -0.2342, -0.5213, -0.05309, -0.8517, -0.2706, 0.6347, 0.7239, -0.05615, 0.9873, 0.1489, 0.283, 0.9128, 0.2944, 0.0, 0.0, 0.0, 0.0, 0.0, 0.0, -0.4901, 0.7036, 0.5146, -0.02044, 0.657, 0.7536, 0.4469, 0.7381, -0.5054, 0.3704, 0.8058, -0.462, -0.3478, 0.6482, 0.6774, 0.005687, 0.8859, 0.4638, -0.2766, -0.4579, 0.8449, -0.4018, -0.144, 0.9043, -0.4121, -0.5874, 0.6965, -0.4814, -0.8117, 0.3306, 0.2735, -0.7723, 0.5734, 0.467, -0.3283, 0.8211, -0.5332, 0.08161, -0.842, -0.9158, -0.4016, -0.004377, -0.9194, 0.07228, 0.3867, -0.9158, -0.4016, -0.004377, -0.9768, -0.2015, 0.07232, -0.9194, 0.07228, 0.3867, 0.998, 0.01676, 0.06089, 1.0, -0.002384, -0.0005882, -0.1424, 0.8492, 0.5085, -0.9509, 0.309, -0.01862, 0.627, -0.3512, 0.6953, -0.4134, -0.6267, 0.6606, 0.0808, -0.9881, -0.1312, -0.06471, -0.9822, -0.1762, 0.0, -0.00239, 1.0, 0.0, -0.00239, 1.0, 0.0, -0.00239, 1.0, 0.0, -0.00239, 1.0, 1.0, -0.001077, -4.574e-05, 1.0, -0.001077, -4.574e-05, 1.0, -0.001077, -4.574e-05, 1.0, -0.001077, -4.574e-05, -0.6662, 0.6901, 0.2827, -0.9136, 0.1954, 0.3565, -0.9978, -0.05957, 0.02849, -0.6136, 0.7642, 0.1985, 0.9961, -0.0509, 0.07153, 0.6102, 0.7886, 0.07643, 0.5258, -0.05081, -0.8491, -0.9913, -0.02641, -0.1288, -0.9194, 0.07228, 0.3867, -0.9768, -0.2015, 0.07232, -0.959, -0.2741, -0.07237, 0.9961, -0.0509, 0.07153, 0.998, 0.01676, 0.06089, -0.9509, 0.309, -0.01862, 0.6102, 0.7886, 0.07643, 0.2084, -0.9359, -0.2842, 0.9447, -0.2754, 0.1781, 0.6943, -0.6983, 0.174, 0.4406, -0.5671, 0.6958, -0.4019, -0.5645, 0.721, -0.7799, -0.5857, 0.2208, 0.7962, -0.6015, 0.06529, -0.6136, 0.7642, 0.1985, -0.9978, -0.05957, 0.02849, -0.9409, 0.03702, 0.3367, -0.8117, 0.5114, -0.2821, 0.9966, -0.01189, -0.08164, 0.9217, 0.09875, 0.375, 0.6083, -0.7848, -0.1189, 0.4205, -0.9062, 0.04396, -0.9913, -0.02641, -0.1288, -0.959, -0.2741, -0.07237, -0.9583, 0.2803, -0.05627, -0.8741, 0.4797, 0.07644, 0.2635, 0.342, 0.902, 0.2701, -0.8456, -0.4604, 0.4941, 0.5899, 0.6386, -0.1651, 0.9849, -0.05185, 0.6943, -0.6983, 0.174, 0.9447, -0.2754, 0.1781, 0.9966, -0.01189, -0.08164, 0.4205, -0.9062, 0.04396, -6.331e-05, -1.0, 9.584e-05, -6.331e-05, -1.0, 9.584e-05, -6.331e-05, -1.0, 9.584e-05, -6.331e-05, -1.0, 9.584e-05, 0.9785, 0.1414, 0.15, 0.8865, 0.3556, 0.2961, 0.998, 0.01676, 0.06089, 0.9961, -0.0509, 0.07153, 0.6135, 0.2949, -0.7325, 0.9785, 0.1414, 0.15, 0.9961, -0.0509, 0.07153, 0.5258, -0.05081, -0.8491, -0.9508, 0.3065, 0.04573, -0.9136, 0.1954, 0.3565, -0.6662, 0.6901, 0.2827, -0.1447, 0.7883, 0.598, -0.791, 0.6046, 0.0941, 0.7387, 0.5568, 0.38, 0.3915, 0.5279, 0.7537, -0.9194, 0.07228, 0.3867, -0.9605, 0.1633, 0.2252, -0.5332, 0.08161, -0.842, -0.9194, 0.07228, 0.3867, -0.9913, -0.02641, -0.1288, -0.9605, 0.1633, 0.2252, -0.9913, -0.02641, -0.1288, -0.7628, 0.6432, -0.0672, -0.9605, 0.1633, 0.2252, -0.9913, -0.02641, -0.1288, -0.8741, 0.4797, 0.07644, -0.7628, 0.6432, -0.0672, -0.5492, -0.6805, 0.4851, -0.8089, -0.5723, -0.1344, -0.3484, -0.4001, 0.8477, 0.0, 1.0, 0.0, 0.0, 1.0, 0.0, 0.0, 1.0, 0.0, 0.0, 1.0, 0.0, -0.3874, 0.804, -0.4511, -0.02044, 0.9729, -0.2303, -0.04204, 0.9717, -0.2324, 0.4469, -0.1034, -0.8886, 0.3704, -0.03337, -0.9283, -0.3477, 0.9014, -0.2581, 0.005688, 0.8231, -0.5679, -0.2709, 0.9362, -0.2238, -0.05623, 0.5913, -0.8045, 0.283, 0.6857, -0.6706, -0.7361, 0.4732, -0.4839, -0.002484, 0.01341, 0.9999, -0.002484, 0.01341, 0.9999, -0.002484, 0.01341, 0.9999, -0.002484, 0.01341, 0.9999, 0.2493, 0.4605, 0.8519, -0.3961, -0.2948, 0.8696, -0.02535, -0.29, 0.9567, -0.07823, 0.2623, 0.9618, 0.0, -0.05639, 0.9984, 0.0, -0.05639, 0.9984, 0.0, -0.05639, 0.9984, 0.0, -0.05639, 0.9984, -0.017, 1.927e-05, 0.9999, -0.017, 1.927e-05, 0.9999, -0.017, 1.927e-05, 0.9999, -0.017, 1.927e-05, 0.9999, -0.07772, -0.2291, 0.9703, 0.2321, -0.04232, 0.9718, 0.7395, -0.1694, 0.6515, -0.3865, 0.1942, 0.9016, -0.6848, 0.7121, -0.155, -0.8127, -0.5611, -0.1571, -0.01817, -0.000821, 0.9998, -0.01683, -0.0006783, 0.9999, -0.07823, 0.2623, 0.9618, -0.02535, -0.29, 0.9567, -0.606, -0.1013, 0.789, 0.3316, -0.07995, 0.94, -0.3267, 0.1856, 0.9267, -0.1447, -0.1556, 0.9772, -0.3961, -0.2948, 0.8696, 0.2493, 0.4605, 0.8519])] * 3)])
me_g_g_003 = bpy.data.meshes.new('g_g.003')
me_g_g_003.from_pydata([(0.3958, 0.2394, 0.2646), (0.3958, 0.2394, 0.2578), (0.3945, 0.2406, 0.2576), (0.3949, 0.2354, -0.27), (0.3951, 0.2367, -0.2674), (0.3957, -0.2328, -0.2711), (0.3957, -0.2328, -0.2711), (0.3957, -0.2352, -0.2676), (0.3959, 0.2362, -0.266), (0.3957, -0.2375, -0.2619), (0.3945, -0.2372, 0.2557), (0.3958, 0.2394, 0.2578), (0.3945, -0.2357, 0.2634), (0.3958, 0.2394, 0.2646), (0.3945, -0.0005336, 0.2674), (0.3945, -0.03642, 0.2678), (0.3945, -0.2357, 0.2634), (0.3945, -0.132, 0.2698), (0.3945, -0.132, 0.2698), (0.3945, -0.235, 0.267), (0.3921, -0.2399, 0.2634), (0.3958, 0.2394, 0.2646), (0.3945, 0.03357, 0.2685), (0.3945, 0.07852, 0.2704), (0.3945, 0.1387, 0.2711), (0.3945, 0.1939, 0.269), (0.3945, 0.2324, 0.2674), (-0.3952, -0.2328, -0.2711), (0.3949, 0.2354, -0.27), (0.3957, -0.2328, -0.2711), (-0.3947, 0.2354, -0.27), (-0.3937, 0.239, -0.2674), (0.3949, 0.2354, -0.27), (-0.3947, 0.2354, -0.27), (0.3947, 0.239, -0.2674), (-0.3922, 0.2406, -0.2619), (0.3946, 0.2405, -0.2619), (-0.3927, 0.2406, 0.2556), (0.3945, 0.2406, 0.2576), (0.3958, 0.2394, 0.2646), (-0.3946, 0.2394, 0.264), (-0.3959, -0.2345, 0.2605), (-0.3958, -0.2345, 0.2556), (-0.3959, -0.2406, 0.2556), (-0.3959, -0.2346, 0.2673), (-0.3959, -0.2396, 0.2629), (-0.3959, -0.2406, 0.2556), (-0.3959, -0.2365, -0.2619), (-0.3959, -0.2406, -0.2619), (-0.3955, -0.2387, -0.2676), (-0.3959, -0.2406, -0.2619), (-0.3955, -0.2348, -0.2676), (-0.3952, -0.2328, -0.2711), (-0.3959, -0.2345, 0.2605), (-0.3959, -0.1134, 0.2703), (-0.3959, -0.0546, 0.2687), (-0.3959, -0.002191, 0.2672), (-0.3959, 0.03207, 0.2677), (-0.3959, 0.08128, 0.268), (-0.3959, 0.1376, 0.2685), (-0.3959, 0.1907, 0.2679), (-0.3943, 0.2338, 0.2664), (-0.3959, 0.1907, 0.2679), (-0.3947, 0.2353, 0.2621), (-0.3958, -0.2345, 0.2556), (-0.3953, 0.2374, 0.2556), (-0.3954, 0.237, -0.2619), (-0.3959, -0.2365, -0.2619), (-0.3955, -0.2348, -0.2676), (-0.3954, 0.2367, -0.2674), (-0.3952, -0.2328, -0.2711), (-0.3947, 0.2354, -0.27), (-0.3946, 0.2394, 0.264), (-0.3947, 0.2353, 0.2621), (-0.3927, 0.2406, 0.2556), (-0.3953, 0.2374, 0.2556), (-0.3927, 0.2406, 0.2556), (-0.3954, 0.237, -0.2619), (-0.3922, 0.2406, -0.2619), (-0.3937, 0.239, -0.2674), (-0.3954, 0.2367, -0.2674), (-0.3947, 0.2354, -0.27), (-0.3946, 0.2394, 0.264), (0.3945, 0.2324, 0.2674), (0.3958, 0.2394, 0.2646), (-0.3943, 0.2338, 0.2664), (0.3945, 0.1939, 0.269), (-0.3959, 0.1907, 0.2679), (0.3945, 0.1387, 0.2711), (-0.3959, 0.1376, 0.2685), (0.3945, 0.07852, 0.2704), (-0.3959, 0.08128, 0.268), (0.3945, 0.03357, 0.2685), (-0.3959, 0.03207, 0.2677), (0.3945, -0.0005336, 0.2674), (-0.3959, -0.002191, 0.2672), (0.3945, -0.03642, 0.2678), (-0.3959, -0.0546, 0.2687), (0.3945, -0.132, 0.2698), (-0.3959, -0.1134, 0.2703), (-0.3959, -0.2346, 0.2673), (0.3945, -0.235, 0.267), (0.3921, -0.2399, 0.2634), (-0.3959, -0.2396, 0.2629), (0.3921, -0.2406, 0.2556), (-0.3959, -0.2406, 0.2556), (-0.3959, -0.2406, -0.2619), (0.3934, -0.2406, -0.2619), (0.3934, -0.2387, -0.2676), (-0.3955, -0.2387, -0.2676), (-0.3952, -0.2328, -0.2711), (0.3957, -0.2328, -0.2711), (0.3957, -0.2375, -0.2619), (0.3934, -0.2387, -0.2676), (0.3957, -0.2352, -0.2676), (0.3957, -0.2328, -0.2711), (0.3945, -0.2372, 0.2557), (0.3921, -0.2399, 0.2634), (0.3945, -0.2357, 0.2634), (0.3951, 0.2367, -0.2674), (0.3949, 0.2354, -0.27), (0.3947, 0.239, -0.2674), (0.3959, 0.2362, -0.266), (0.3946, 0.2405, -0.2619), (0.3958, 0.2394, 0.2578), (0.3945, 0.2406, 0.2576)], [], [(0, 1, 2), (3, 4, 5), (6, 4, 7), (95, 94, 92, 93), (85, 83, 84, 82), (12, 13, 14), (14, 15, 16), (16, 15, 17), (16, 18, 19), (20, 16, 19), (14, 21, 22), (22, 21, 23), (23, 21, 24), (24, 21, 25), (21, 26, 25), (47, 48, 46, 42), (36, 34, 31, 35), (116, 118, 117, 104), (30, 28, 29, 27), (103, 102, 101, 100), (41, 42, 43), (44, 41, 45), (45, 41, 46), (66, 67, 64, 65), (114, 112, 107, 113), (51, 52, 49), (53, 44, 54), (55, 53, 54), (56, 53, 55), (57, 53, 56), (58, 53, 57), (59, 53, 58), (60, 53, 59), (61, 53, 62), (40, 39, 38, 37), (64, 63, 65), (91, 90, 88, 89), (63, 64, 53, 61), (8, 9, 7, 4), (72, 73, 61), (74, 73, 72), (75, 73, 74), (93, 92, 90, 91), (51, 49, 50, 47), (81, 80, 79), (34, 32, 33, 31), (112, 116, 104, 107), (78, 77, 75, 76), (8, 11, 10, 9), (97, 96, 94, 95), (101, 98, 99, 100), (105, 104, 102, 103), (109, 108, 107, 106), (89, 88, 86, 87), (80, 77, 78, 79), (87, 86, 83, 85), (38, 36, 35, 37), (11, 13, 12, 10), (69, 68, 67, 66), (99, 98, 96, 97), (71, 70, 68, 69), (115, 114, 113), (111, 108, 109, 110), (119, 120, 121), (119, 121, 122), (122, 121, 123), (122, 123, 124), (124, 123, 125), (107, 104, 105, 106)])
me_g_g_003.polygons.foreach_set('use_smooth', [1, 1, 1, 1, 1, 1, 1, 1, 1, 1, 1, 1, 1, 1, 1, 1, 1, 1, 0, 1, 1, 1, 1, 0, 1, 1, 1, 1, 1, 1, 1, 1, 1, 1, 1, 1, 1, 1, 1, 1, 1, 1, 1, 1, 1, 1, 1, 1, 1, 1, 1, 1, 1, 1, 1, 1, 0, 1, 1, 1, 1, 1, 1, 1, 1, 1, 1, 1, 0])
_uv = me_g_g_003.uv_layers.new(name='TEXCOORD_0')
_uv.uv.foreach_set('vector', [0.03219, 0.4941, 0.0322, 0.488, 0.03283, 0.4878, 0.2375, 0.5013, 0.2381, 0.5037, 0.0245, 0.4991, 0.0245, 0.4991, 0.2381, 0.5037, 0.02341, 0.5023, 0.6096, 0.7087, 0.9691, 0.7102, 0.9691, 0.7413, 0.6096, 0.7399, 0.6103, 0.9237, 0.9691, 0.9223, 0.9697, 0.9288, 0.6101, 0.9287, 0.02246, 0.9858, 0.2386, 0.9881, 0.1294, 0.99, 0.1294, 0.99, 0.1131, 0.9903, 0.02246, 0.9858, 0.02246, 0.9858, 0.1131, 0.9903, 0.06964, 0.9919, 0.02246, 0.9858, 0.06964, 0.9919, 0.02279, 0.9891, 0.02056, 0.9857, 0.02246, 0.9858, 0.02279, 0.9891, 0.1294, 0.99, 0.2386, 0.9881, 0.1449, 0.9911, 0.1449, 0.9911, 0.2386, 0.9881, 0.1654, 0.9929, 0.1654, 0.9929, 0.2386, 0.9881, 0.1928, 0.9938, 0.1928, 0.9938, 0.2386, 0.9881, 0.2179, 0.992, 0.2386, 0.9881, 0.2354, 0.9906, 0.2179, 0.992, 0.6077, 0.01522, 0.6096, 0.01522, 0.6096, 0.4865, 0.6068, 0.4865, 0.03292, 0.01476, 0.03288, 0.00975, 0.3915, 0.01025, 0.3909, 0.01526, 0.9691, 0.4864, 0.9691, 0.4935, 0.968, 0.4935, 0.968, 0.4864, 0.6027, 0.9367, 0.2435, 0.9367, 0.2431, 0.5104, 0.6029, 0.5104, 0.6096, 0.4931, 0.968, 0.4935, 0.9691, 0.4968, 0.6096, 0.4971, 0.6068, 0.4909, 0.6068, 0.4865, 0.6096, 0.4865, 0.6068, 0.4971, 0.6068, 0.4909, 0.6091, 0.4931, 0.6091, 0.4931, 0.6068, 0.4909, 0.6096, 0.4865, 0.3923, 0.01526, 0.6077, 0.01522, 0.6068, 0.4865, 0.3921, 0.4865, 0.9697, 0.009973, 0.9697, 0.01514, 0.9686, 0.01517, 0.9686, 0.009971, 0.6069, 0.01003, 0.606, 0.006821, 0.6087, 0.01003, 0.6068, 0.4909, 0.6068, 0.4971, 0.5517, 0.4998, 0.5249, 0.4984, 0.6068, 0.4909, 0.5517, 0.4998, 0.5011, 0.497, 0.6068, 0.4909, 0.5249, 0.4984, 0.4855, 0.4975, 0.6068, 0.4909, 0.5011, 0.497, 0.4631, 0.4977, 0.6068, 0.4909, 0.4855, 0.4975, 0.4375, 0.4982, 0.6068, 0.4909, 0.4631, 0.4977, 0.4134, 0.4976, 0.6068, 0.4909, 0.4375, 0.4982, 0.3937, 0.4963, 0.6068, 0.4909, 0.4134, 0.4976, 0.3918, 0.4941, 0.03219, 0.4941, 0.03283, 0.4878, 0.3909, 0.4865, 0.6068, 0.4865, 0.3931, 0.4923, 0.3921, 0.4865, 0.6096, 0.7847, 0.9691, 0.7822, 0.9691, 0.837, 0.6096, 0.836, 0.3931, 0.4923, 0.6068, 0.4865, 0.6068, 0.4909, 0.3937, 0.4963, 0.2378, 0.505, 0.02235, 0.5074, 0.02341, 0.5023, 0.2381, 0.5037, 0.3912, 0.4941, 0.3931, 0.4923, 0.3937, 0.4963, 0.3906, 0.4865, 0.3931, 0.4923, 0.3912, 0.4941, 0.3921, 0.4865, 0.3931, 0.4923, 0.3906, 0.4865, 0.6096, 0.7399, 0.9691, 0.7413, 0.9691, 0.7822, 0.6096, 0.7847, 0.6069, 0.01003, 0.6087, 0.01003, 0.6096, 0.01522, 0.6077, 0.01522, 0.392, 0.007873, 0.3923, 0.01025, 0.3915, 0.01025, 0.03288, 0.00975, 0.03282, 0.007371, 0.392, 0.007873, 0.3915, 0.01025, 0.9697, 0.01514, 0.9691, 0.4864, 0.968, 0.4864, 0.9686, 0.01517, 0.3909, 0.01526, 0.3923, 0.01526, 0.3921, 0.4865, 0.3909, 0.4865, 0.2378, 0.505, 0.2386, 0.982, 0.02179, 0.9787, 0.02235, 0.5074, 0.6096, 0.661, 0.9691, 0.6776, 0.9691, 0.7102, 0.6096, 0.7087, 0.9691, 0.4968, 0.9691, 0.5906, 0.6096, 0.6075, 0.6096, 0.4971, 0.6096, 0.4865, 0.968, 0.4864, 0.968, 0.4935, 0.6096, 0.4931, 0.6097, 0.01003, 0.9686, 0.009971, 0.9686, 0.01517, 0.6096, 0.01522, 0.6096, 0.836, 0.9691, 0.837, 0.9691, 0.8873, 0.6096, 0.8844, 0.3923, 0.01025, 0.3923, 0.01526, 0.3909, 0.01526, 0.3915, 0.01025, 0.6096, 0.8844, 0.9691, 0.8873, 0.9691, 0.9223, 0.6103, 0.9237, 0.03283, 0.4878, 0.03292, 0.01476, 0.3909, 0.01526, 0.3909, 0.4865, 0.2386, 0.982, 0.2386, 0.9881, 0.02246, 0.9858, 0.02179, 0.9787, 0.3924, 0.01025, 0.6069, 0.01003, 0.6077, 0.01522, 0.3923, 0.01526, 0.6096, 0.6075, 0.9691, 0.5906, 0.9691, 0.6776, 0.6096, 0.661, 0.393, 0.007873, 0.606, 0.006821, 0.6069, 0.01003, 0.3924, 0.01025, 0.9697, 0.006764, 0.9697, 0.009973, 0.9686, 0.009971, 0.9697, 0.006764, 0.9686, 0.009971, 0.6097, 0.01003, 0.6098, 0.00682, 0.2381, 0.5037, 0.2375, 0.5013, 0.2391, 0.5037, 0.2381, 0.5037, 0.2391, 0.5037, 0.2378, 0.505, 0.2378, 0.505, 0.2391, 0.5037, 0.2398, 0.5087, 0.2378, 0.505, 0.2398, 0.5087, 0.2386, 0.982, 0.2386, 0.982, 0.2398, 0.5087, 0.2392, 0.9817, 0.9686, 0.01517, 0.968, 0.4864, 0.6096, 0.4865, 0.6096, 0.01522])
me_g_g_003.materials.append(mat_mat_box)
me_g_g_003.use_remesh_fix_poles = True
me_g_g_003.use_remesh_preserve_attributes = False
me_g_g_003.use_mirror_vertex_groups = False
me_g_g_003.update()
me_g_g_003.normals_split_custom_set([tuple(v) for v in zip(*[iter([0.8153, 0.4749, 0.3314, 1.0, -1.064e-05, 1.656e-05, -1.532e-05, 1.0, -2.384e-07, 1.188e-05, 0.002432, -1.0, 0.9944, 8.761e-05, -0.1053, 1.348e-05, 0.002342, -1.0, 1.844e-05, 0.00237, -1.0, 0.9677, -0.00919, 0.2518, 0.9848, 0.0004184, -0.1739, -0.0003212, -0.007615, 1.0, 0.0003915, 0.009252, 1.0, 0.0006951, 0.01293, 0.9999, -0.0006822, -0.0126, 0.9999, -0.001364, 0.03169, 0.9995, -0.001491, 0.03807, 0.9993, -0.0002211, 0.9895, 0.1442, -0.0003855, 0.9853, 0.1707, 0.9798, -0.003342, 0.1998, 0.9798, -0.003351, 0.2, 8.747e-06, 1.029e-05, 1.0, 6.426e-06, 4.565e-05, 1.0, 1.615e-05, -1.17e-05, 1.0, 0.982, -0.1771, 0.06627, 0.982, -0.1771, 0.06627, 1.615e-05, -1.17e-05, 1.0, 1.711e-05, -2.293e-05, 1.0, 0.9819, -0.1771, 0.0663, -3.243e-06, -9.011e-05, 1.0, -1.852e-05, 5.457e-05, 1.0, 0.5139, -0.795, 0.3224, 0.9819, -0.1771, 0.0663, -1.852e-05, 5.457e-05, 1.0, 2.231e-05, 8.472e-05, 1.0, 0.8153, 0.4749, 0.3313, 9.507e-06, -3.116e-05, 1.0, 9.507e-06, -3.116e-05, 1.0, 0.8153, 0.4749, 0.3313, -1.851e-05, 1.963e-06, 1.0, -1.851e-05, 1.963e-06, 1.0, 0.8153, 0.4749, 0.3313, -2.007e-05, 1.805e-05, 1.0, -2.007e-05, 1.805e-05, 1.0, 0.8153, 0.4749, 0.3313, 2.182e-05, -2.179e-05, 1.0, 0.8153, 0.4749, 0.3313, -2.301e-05, 1.539e-05, 1.0, 2.182e-05, -2.179e-05, 1.0, -1.0, 3.087e-05, 4.269e-07, -0.0001095, -1.0, 4.8e-05, 8.032e-05, -1.0, -4.777e-05, -1.0, -0.0001129, -3.123e-07, -1.581e-05, 1.0, -0.0092, 2.682e-05, 0.9636, -0.2673, -4.177e-05, 0.9659, -0.2588, 0.0001346, 1.0, 0.008898, 1.0, 0.001019, 0.003128, 0.9737, -0.2221, 0.05155, 0.5017, -0.8042, 0.3186, 0.0161, -0.9999, 0.006007, 0.0, 0.00239, -1.0, 0.0, 0.00239, -1.0, 0.0, 0.00239, -1.0, 0.0, 0.00239, -1.0, -0.0002201, -0.6138, 0.7895, 0.000159, -0.6335, 0.7737, -3.249e-05, -0.04345, 0.9991, 0.0003558, 0.01043, 0.9999, -1.0, 0.001083, -0.003626, -1.0, -9.651e-06, 1.227e-05, 3.678e-05, -1.0, -3.347e-05, 1.117e-06, 3.769e-05, 1.0, -1.0, 0.001057, -0.003588, -0.7335, -0.5956, 0.3274, -0.7335, -0.5956, 0.3274, -1.0, 0.001057, -0.003588, -8.71e-06, -1.0, 1.521e-05, -1.0, 0.001077, 4.575e-05, -1.0, 0.001077, 4.575e-05, -1.0, 0.001077, 4.575e-05, -1.0, 0.001077, 4.575e-05, 0.9378, -0.2943, -0.184, 0.9999, 0.01166, -0.00087, 0.02928, -0.9996, -0.005239, 0.4515, -0.7379, -0.5017, -0.9961, 0.0009432, -0.08836, 2.064e-05, -4.032e-05, -1.0, -0.0001416, -0.7778, -0.6285, -0.9974, 0.002431, -0.07185, 1.629e-07, -6.841e-05, 1.0, 4.371e-08, -3.528e-05, 1.0, 4.371e-08, -1.378e-05, 1.0, -0.9974, 0.002431, -0.07185, 4.371e-08, -3.528e-05, 1.0, 1.593e-06, -2.697e-05, 1.0, -0.9974, 0.002431, -0.07185, 4.371e-08, -1.378e-05, 1.0, 4.371e-08, -1.429e-05, 1.0, -0.9974, 0.002431, -0.07185, 1.593e-06, -2.697e-05, 1.0, 4.371e-08, 3.595e-05, 1.0, -0.9974, 0.002431, -0.07185, 4.371e-08, -1.429e-05, 1.0, -4.888e-07, 1.005e-05, 1.0, -0.9974, 0.002431, -0.07185, 4.371e-08, 3.595e-05, 1.0, -9.656e-07, -1.475e-05, 1.0, -0.9974, 0.002431, -0.07185, -4.888e-07, 1.005e-05, 1.0, -0.0664, 0.001095, 0.9978, -0.9997, 0.002275, -0.02624, 6.61e-05, 4.348e-05, 1.0, -0.0003939, 0.9861, 0.1662, -0.0001362, 0.9896, 0.144, 0.0001966, 0.9999, -0.01325, -5.44e-05, 0.9999, 0.01057, -0.9989, 0.001012, 0.04662, -0.9957, 0.002514, -0.09265, -1.0, 0.001081, 4.818e-05, -0.000557, -0.008889, 1.0, 0.0006325, 0.01022, 0.9999, -0.0003121, -0.005019, 1.0, 0.0003734, 0.005844, 1.0, -0.9957, 0.002514, -0.09265, -0.9989, 0.001012, 0.04662, -0.9997, 0.002275, -0.02624, -0.0664, 0.001095, 0.9978, 0.9762, 0.001003, 0.2169, 0.999, -0.002148, -0.044, 0.9848, 0.0004184, -0.1739, 0.9677, -0.00919, 0.2518, -0.6865, 0.5968, 0.4154, -0.9965, 0.0818, 0.01854, -1.279e-05, -5.251e-05, 1.0, 8.635e-06, 1.0, -5.753e-05, -0.9965, 0.0818, 0.01854, -0.6865, 0.5968, 0.4154, -1.0, 2.25e-05, -2.868e-05, -0.9965, 0.0818, 0.01854, 8.635e-06, 1.0, -5.753e-05, -0.0006822, -0.0126, 0.9999, 0.0006951, 0.01293, 0.9999, 0.0006325, 0.01022, 0.9999, -0.000557, -0.008889, 1.0, -0.9961, 0.0009432, -0.08836, -0.0001416, -0.7778, -0.6285, 0.0005418, -1.0, 1.219e-05, -1.0, -8.212e-05, 4.808e-05, 5.245e-06, -3.289e-05, -1.0, -0.9295, 0.3336, -0.1572, -0.4266, 0.7896, -0.4411, 2.682e-05, 0.9636, -0.2673, 2.64e-05, 0.0024, -1.0, -2.319e-05, 0.002399, -1.0, -4.177e-05, 0.9659, -0.2588, 0.9999, 0.01166, -0.00087, 1.0, 0.001019, 0.003128, 0.0161, -0.9999, 0.006007, 0.02928, -0.9996, -0.005239, -0.02771, 0.9996, -0.004154, -0.9999, -0.01478, -0.0008902, -0.9998, 0.02179, -0.0002251, 0.02279, 0.9997, -8.569e-05, 0.9762, 0.001003, 0.2169, 1.0, -0.0009386, 0.001886, 1.0, -0.001663, 0.001131, 0.999, -0.002148, -0.044, -0.0003251, -0.005266, 1.0, 0.0003301, 0.006072, 1.0, 0.0003915, 0.009252, 1.0, -0.0003212, -0.007615, 1.0, -3.249e-05, -0.04345, 0.9991, 4.551e-05, 0.001526, 1.0, -0.0001329, -0.002496, 1.0, 0.0003558, 0.01043, 0.9999, -0.0001913, -0.9997, -0.02244, 0.0001808, -0.9998, 0.02067, 0.000159, -0.6335, 0.7737, -0.0002201, -0.6138, 0.7895, -6.513e-06, -0.9483, -0.3175, 0.00158, -0.9547, -0.2976, 4.442e-06, -1.0, 1.457e-05, -1.953e-05, -1.0, 1.46e-05, 0.0003734, 0.005844, 1.0, -0.0003121, -0.005019, 1.0, -0.0005359, -0.008638, 1.0, 0.0005207, 0.008246, 1.0, -0.9295, 0.3336, -0.1572, -0.9999, -0.01478, -0.0008902, -0.02771, 0.9996, -0.004154, -0.4266, 0.7896, -0.4411, 0.0005207, 0.008246, 1.0, -0.0005359, -0.008638, 1.0, -0.001491, 0.03807, 0.9993, -0.001364, 0.03169, 0.9995, 6.33e-05, 1.0, -9.59e-05, 6.33e-05, 1.0, -9.59e-05, 6.33e-05, 1.0, -9.59e-05, 6.33e-05, 1.0, -9.59e-05, 1.0, -0.0009386, 0.001886, 0.9798, -0.003351, 0.2, 0.9798, -0.003342, 0.1998, 1.0, -0.001663, 0.001131, -0.9916, 0.0007985, -0.1297, -0.9878, 0.000926, -0.1558, -0.9996, 0.0007593, 0.02669, -0.9996, 0.001378, -0.02692, -0.0001329, -0.002496, 1.0, 4.551e-05, 0.001526, 1.0, 0.0003301, 0.006072, 1.0, -0.0003251, -0.005266, 1.0, -0.1219, 0.001837, -0.9925, 0.09333, 0.002664, -0.9956, -0.9878, 0.000926, -0.1558, -0.9916, 0.0007985, -0.1297, 5.716e-05, 6.071e-05, -1.0, 0.9378, -0.2943, -0.184, 0.4515, -0.7379, -0.5017, -2.252e-05, 0.002408, -1.0, 0.00158, -0.9547, -0.2976, -6.513e-06, -0.9483, -0.3175, 2.768e-05, 0.002408, -1.0, 0.985, 0.1249, -0.1189, 4.917e-06, 7.898e-06, -1.0, 0.6096, 0.6515, -0.4515, 0.985, 0.1249, -0.1189, 0.6096, 0.6515, -0.4515, 1.0, -4.604e-06, -2.524e-05, 1.0, -4.604e-06, -2.524e-05, 0.6096, 0.6515, -0.4515, 2.959e-05, 1.0, 2.429e-06, 1.0, -4.604e-06, -2.524e-05, 2.959e-05, 1.0, 2.429e-06, 1.0, 1.788e-06, -5.861e-05, 1.0, 1.788e-06, -5.861e-05, 2.959e-05, 1.0, 2.429e-06, -7.395e-07, 1.0, -5.938e-06, 0.0, -1.0, 0.0, 0.0, -1.0, 0.0, 0.0, -1.0, 0.0, 0.0, -1.0, 0.0])] * 3)])

# ---- objects
ob_rp_rootpoint = bpy.data.objects.new('rp_rootpoint', None)
ob_g_state_0 = bpy.data.objects.new('g_state_0', me_g_g_001)
ob_g_state_1 = bpy.data.objects.new('g_state_1', me_g_g_002)
ob_c_c = bpy.data.objects.new('c_c', me_g_g_003)

# ---- transforms, parenting, visibility, modifiers, constraints
ob_rp_rootpoint.location = (0.0, 0.0, 0.0)
ob_rp_rootpoint.rotation_mode = 'QUATERNION'
ob_rp_rootpoint.rotation_quaternion = (1.0, 0.0, 0.0, 0.0)
ob_rp_rootpoint.scale = (1.0, 1.0, 1.0)
ob_rp_rootpoint.lineart.crease_threshold = 0.0
ob_g_state_0.parent = ob_rp_rootpoint
ob_g_state_0.location = (-0.001544, -0.002538, 0.2738)
ob_g_state_0.rotation_mode = 'QUATERNION'
ob_g_state_0.rotation_quaternion = (1.0, 0.0, 0.0, 0.0)
ob_g_state_0.lineart.crease_threshold = 0.0
ob_g_state_1.parent = ob_rp_rootpoint
ob_g_state_1.location = (-0.001544, -0.002538, 0.2738)
ob_g_state_1.rotation_mode = 'QUATERNION'
ob_g_state_1.rotation_quaternion = (1.0, 0.0, 0.0, 0.0)
ob_g_state_1.lineart.crease_threshold = 0.0
ob_c_c.parent = ob_rp_rootpoint
ob_c_c.location = (-0.001544, -0.002538, 0.2738)
ob_c_c.rotation_mode = 'QUATERNION'
ob_c_c.rotation_quaternion = (1.0, 0.0, 0.0, 0.0)
ob_c_c.lineart.crease_threshold = 0.0

# ---- collection membership
scene.collection.objects.link(ob_rp_rootpoint)
scene.collection.objects.link(ob_g_state_0)
scene.collection.objects.link(ob_g_state_1)
scene.collection.objects.link(ob_c_c)

# ---- scene / render settings (as saved in the file)
scene.frame_start = 1; scene.frame_end = 250; scene.frame_set(1)
scene.render.engine = 'BLENDER_EEVEE_NEXT'
scene.cycles.use_denoising = False
scene.cycles.samples = 128
scene.cycles.sampling_pattern = 'TABULATED_SOBOL'
scene.cycles.use_adaptive_sampling = False
scene.cycles.use_light_tree = False
scene.view_settings.view_transform = 'Filmic'
bpy.context.view_layer.update()

# ---- added for rendering (the .blend has no active camera and no usable light): camera, sun
cam_auto = bpy.data.cameras.new('AutoCamera')
cam_auto.lens = 50.0
cam_auto.sensor_width = 36.0
cam_auto.clip_end = 1000.0
ob_auto_camera = bpy.data.objects.new('AutoCamera', cam_auto)
scene.collection.objects.link(ob_auto_camera)
ob_auto_camera.location = (1.26148, -1.50828, 1.35032)
ob_auto_camera.rotation_euler = (1.09748, -7.21219e-08, 0.694738)
scene.camera = ob_auto_camera
light_auto_sun = bpy.data.lights.new('AutoSun', 'SUN')
light_auto_sun.energy = 3.0
light_auto_sun.angle = 0.0523599
ob_auto_sun = bpy.data.objects.new('AutoSun', light_auto_sun)
scene.collection.objects.link(ob_auto_sun)
ob_auto_sun.rotation_euler = (0.872665, 0.174533, 0.523599)
bpy.context.view_layer.update()
